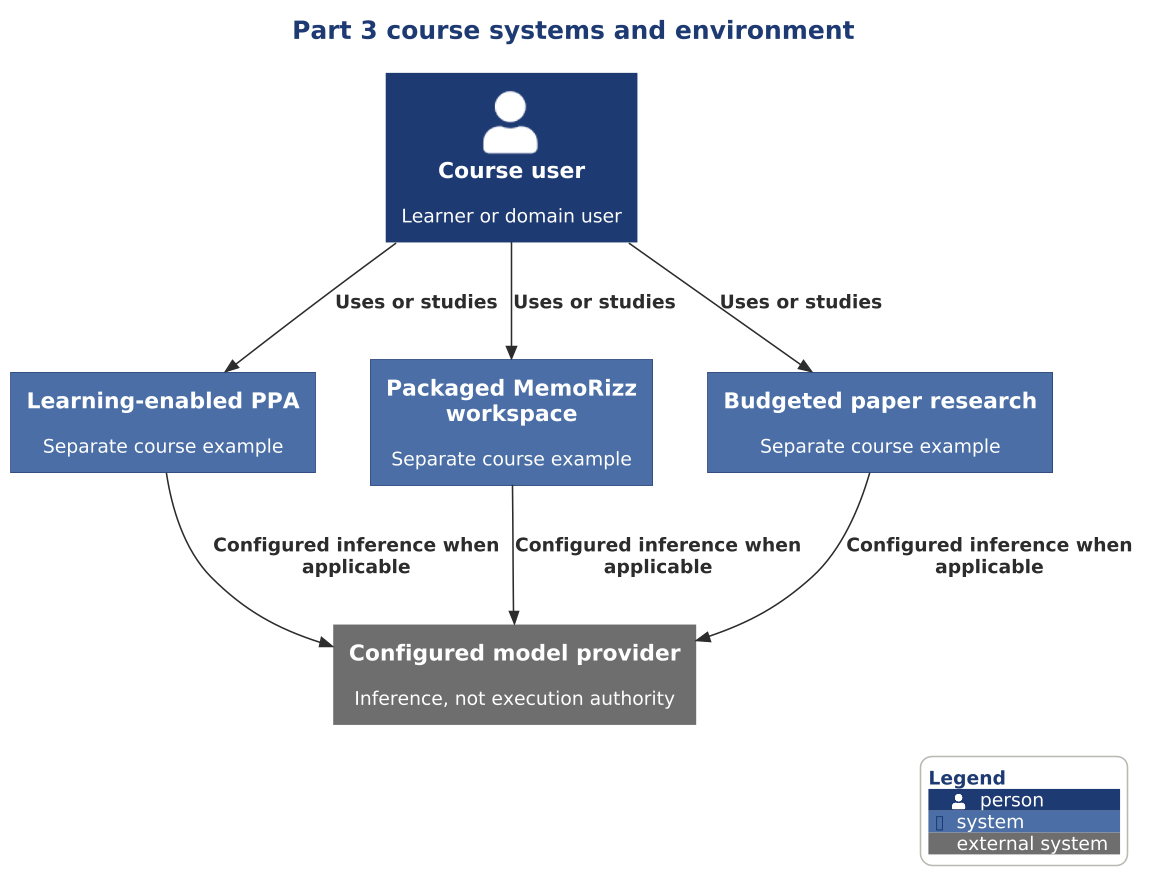

The diagram above was rendered by PlantUML. Its source (embedded in the PNG):
@startuml

scale 1.5625



' SAD-AHC-P03 | C01 | SAD-P03-EVD-1
!include ../../../../../../../../tooling/styles/plantuml/c4/context-diagram-style.iuml
title Part 3 course systems and environment
Person(owner, "Course user", "Learner or domain user")
System_Ext(provider, "Configured model provider", "Inference, not execution authority")
System(custom, "Learning-enabled PPA", "Separate course example")
Rel(owner, custom, "Uses or studies")
Rel(custom, provider, "Configured inference when applicable")
System(packaged, "Packaged MemoRizz workspace", "Separate course example")
Rel(owner, packaged, "Uses or studies")
Rel(packaged, provider, "Configured inference when applicable")
System(research, "Budgeted paper research", "Separate course example")
Rel(owner, research, "Uses or studies")
Rel(research, provider, "Configured inference when applicable")
SHOW_LEGEND()
@enduml